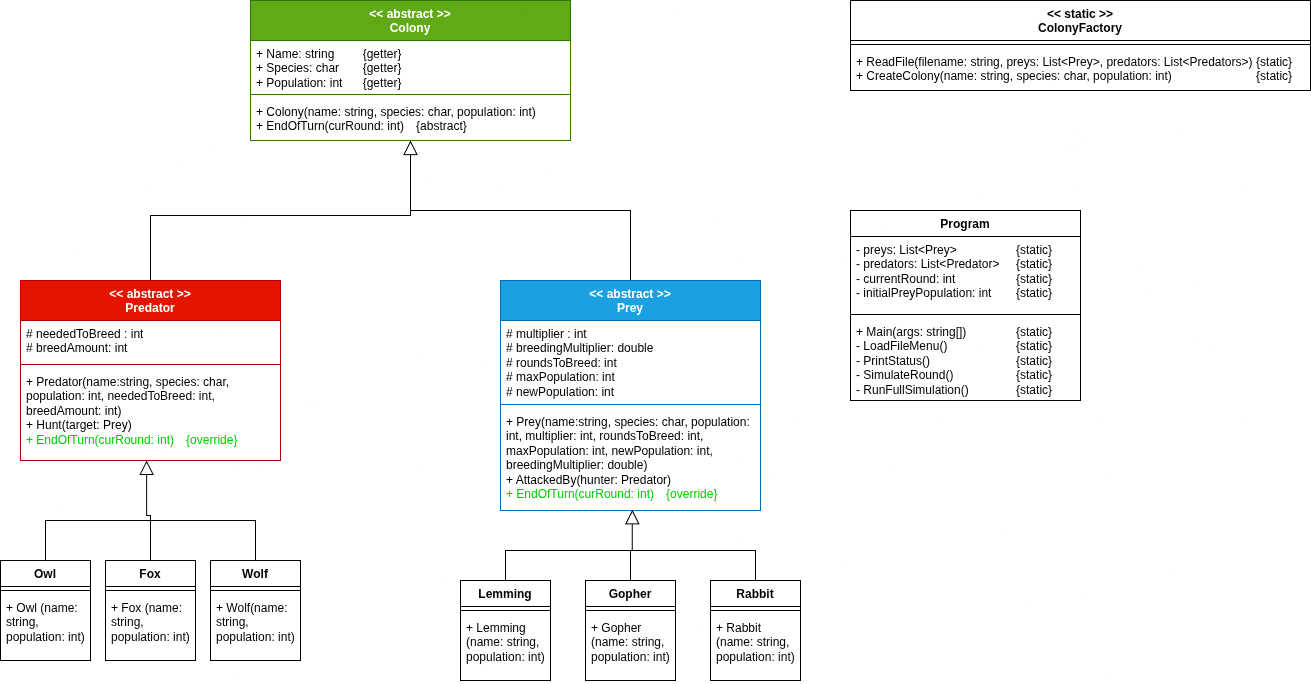

The diagram above was exported from draw.io. Its source (the exported page's mxGraphModel, read from the mxfile embedded in the PNG):
<mxGraphModel dx="1664" dy="926" grid="1" gridSize="10" guides="1" tooltips="1" connect="1" arrows="1" fold="1" page="1" pageScale="1" pageWidth="850" pageHeight="1100" math="0" shadow="0">
  <root>
    <mxCell id="0" />
    <mxCell id="1" parent="0" />
    <mxCell id="d8t-mx6-ZvF4nH7GQZFN-1" parent="1" style="swimlane;fontStyle=1;align=center;verticalAlign=top;childLayout=stackLayout;horizontal=1;startSize=40;horizontalStack=0;resizeParent=1;resizeParentMax=0;resizeLast=0;collapsible=1;marginBottom=0;whiteSpace=wrap;html=1;fillColor=#60a917;fontColor=#ffffff;strokeColor=#2D7600;" value="&lt;div&gt;&amp;lt;&amp;lt; abstract &amp;gt;&amp;gt;&lt;/div&gt;Colony" vertex="1">
      <mxGeometry height="140" width="320" x="280" y="20" as="geometry" />
    </mxCell>
    <mxCell id="d8t-mx6-ZvF4nH7GQZFN-2" parent="d8t-mx6-ZvF4nH7GQZFN-1" style="text;strokeColor=none;fillColor=none;align=left;verticalAlign=top;spacingLeft=4;spacingRight=4;overflow=hidden;rotatable=0;points=[[0,0.5],[1,0.5]];portConstraint=eastwest;whiteSpace=wrap;html=1;" value="+ Name: string&amp;nbsp;&lt;span style=&quot;white-space: pre;&quot;&gt;&#09;&lt;/span&gt;{getter}&lt;div&gt;+ Species: char&lt;span style=&quot;white-space: pre;&quot;&gt;&#09;&lt;/span&gt;{getter}&lt;/div&gt;&lt;div&gt;+ Population: int&lt;span style=&quot;white-space: pre;&quot;&gt;&#09;&lt;/span&gt;{getter}&lt;/div&gt;" vertex="1">
      <mxGeometry height="50" width="320" y="40" as="geometry" />
    </mxCell>
    <mxCell id="d8t-mx6-ZvF4nH7GQZFN-3" parent="d8t-mx6-ZvF4nH7GQZFN-1" style="line;strokeWidth=1;fillColor=none;align=left;verticalAlign=middle;spacingTop=-1;spacingLeft=3;spacingRight=3;rotatable=0;labelPosition=right;points=[];portConstraint=eastwest;strokeColor=inherit;" value="" vertex="1">
      <mxGeometry height="8" width="320" y="90" as="geometry" />
    </mxCell>
    <mxCell id="d8t-mx6-ZvF4nH7GQZFN-4" parent="d8t-mx6-ZvF4nH7GQZFN-1" style="text;strokeColor=none;fillColor=none;align=left;verticalAlign=top;spacingLeft=4;spacingRight=4;overflow=hidden;rotatable=0;points=[[0,0.5],[1,0.5]];portConstraint=eastwest;whiteSpace=wrap;html=1;" value="+ Colony(name: string, species: char, population: int)&lt;div&gt;+ EndOfTurn(curRound: int)&lt;span style=&quot;white-space: pre;&quot;&gt;&#09;&lt;/span&gt;{abstract}&lt;/div&gt;&lt;div&gt;&lt;br&gt;&lt;/div&gt;" vertex="1">
      <mxGeometry height="42" width="320" y="98" as="geometry" />
    </mxCell>
    <mxCell id="d8t-mx6-ZvF4nH7GQZFN-10" edge="1" parent="1" source="d8t-mx6-ZvF4nH7GQZFN-5" style="edgeStyle=orthogonalEdgeStyle;rounded=0;orthogonalLoop=1;jettySize=auto;html=1;endArrow=block;endFill=0;endSize=12;" target="d8t-mx6-ZvF4nH7GQZFN-1">
      <mxGeometry relative="1" as="geometry" />
    </mxCell>
    <mxCell id="d8t-mx6-ZvF4nH7GQZFN-5" parent="1" style="swimlane;fontStyle=1;align=center;verticalAlign=top;childLayout=stackLayout;horizontal=1;startSize=40;horizontalStack=0;resizeParent=1;resizeParentMax=0;resizeLast=0;collapsible=1;marginBottom=0;whiteSpace=wrap;html=1;fillColor=#e51400;fontColor=#ffffff;strokeColor=#B20000;" value="&amp;lt;&amp;lt; abstract &amp;gt;&amp;gt;&lt;div&gt;Predator&lt;/div&gt;" vertex="1">
      <mxGeometry height="180" width="260" x="50" y="300" as="geometry" />
    </mxCell>
    <mxCell id="d8t-mx6-ZvF4nH7GQZFN-6" parent="d8t-mx6-ZvF4nH7GQZFN-5" style="text;strokeColor=none;fillColor=none;align=left;verticalAlign=top;spacingLeft=4;spacingRight=4;overflow=hidden;rotatable=0;points=[[0,0.5],[1,0.5]];portConstraint=eastwest;whiteSpace=wrap;html=1;" value="# neededToBreed : int&lt;div&gt;# breedAmount: int&lt;/div&gt;" vertex="1">
      <mxGeometry height="40" width="260" y="40" as="geometry" />
    </mxCell>
    <mxCell id="d8t-mx6-ZvF4nH7GQZFN-7" parent="d8t-mx6-ZvF4nH7GQZFN-5" style="line;strokeWidth=1;fillColor=none;align=left;verticalAlign=middle;spacingTop=-1;spacingLeft=3;spacingRight=3;rotatable=0;labelPosition=right;points=[];portConstraint=eastwest;strokeColor=inherit;" value="" vertex="1">
      <mxGeometry height="8" width="260" y="80" as="geometry" />
    </mxCell>
    <mxCell id="d8t-mx6-ZvF4nH7GQZFN-8" parent="d8t-mx6-ZvF4nH7GQZFN-5" style="text;strokeColor=none;fillColor=none;align=left;verticalAlign=top;spacingLeft=4;spacingRight=4;overflow=hidden;rotatable=0;points=[[0,0.5],[1,0.5]];portConstraint=eastwest;whiteSpace=wrap;html=1;" value="+ Predator(name:string, species: char, population: int, neededToBreed: int, breedAmount: int)&lt;div&gt;+ Hunt(target: Prey)&lt;/div&gt;&lt;div&gt;&lt;font style=&quot;color: light-dark(rgb(0, 204, 0), rgb(0, 204, 0));&quot;&gt;+ EndOfTurn(curRound: int)&lt;span style=&quot;white-space: pre;&quot;&gt;&#09;&lt;/span&gt;{override}&lt;/font&gt;&lt;/div&gt;" vertex="1">
      <mxGeometry height="92" width="260" y="88" as="geometry" />
    </mxCell>
    <mxCell id="d8t-mx6-ZvF4nH7GQZFN-33" edge="1" parent="1" source="d8t-mx6-ZvF4nH7GQZFN-11" style="edgeStyle=orthogonalEdgeStyle;rounded=0;orthogonalLoop=1;jettySize=auto;html=1;endArrow=none;endFill=0;">
      <mxGeometry relative="1" as="geometry">
        <Array as="points">
          <mxPoint x="660" y="230" />
        </Array>
        <mxPoint x="440" y="230" as="targetPoint" />
      </mxGeometry>
    </mxCell>
    <mxCell id="d8t-mx6-ZvF4nH7GQZFN-11" parent="1" style="swimlane;fontStyle=1;align=center;verticalAlign=top;childLayout=stackLayout;horizontal=1;startSize=40;horizontalStack=0;resizeParent=1;resizeParentMax=0;resizeLast=0;collapsible=1;marginBottom=0;whiteSpace=wrap;html=1;fillColor=#1ba1e2;fontColor=#ffffff;strokeColor=#006EAF;" value="&amp;lt;&amp;lt; abstract &amp;gt;&amp;gt;&lt;div&gt;Prey&lt;/div&gt;" vertex="1">
      <mxGeometry height="230" width="260" x="530" y="300" as="geometry" />
    </mxCell>
    <mxCell id="d8t-mx6-ZvF4nH7GQZFN-12" parent="d8t-mx6-ZvF4nH7GQZFN-11" style="text;strokeColor=none;fillColor=none;align=left;verticalAlign=top;spacingLeft=4;spacingRight=4;overflow=hidden;rotatable=0;points=[[0,0.5],[1,0.5]];portConstraint=eastwest;whiteSpace=wrap;html=1;" value="# multiplier : int&lt;div&gt;# breedingMultiplier: double&lt;/div&gt;&lt;div&gt;# roundsToBreed: int&lt;/div&gt;&lt;div&gt;# maxPopulation: int&lt;/div&gt;&lt;div&gt;# newPopulation: int&lt;/div&gt;" vertex="1">
      <mxGeometry height="80" width="260" y="40" as="geometry" />
    </mxCell>
    <mxCell id="d8t-mx6-ZvF4nH7GQZFN-13" parent="d8t-mx6-ZvF4nH7GQZFN-11" style="line;strokeWidth=1;fillColor=none;align=left;verticalAlign=middle;spacingTop=-1;spacingLeft=3;spacingRight=3;rotatable=0;labelPosition=right;points=[];portConstraint=eastwest;strokeColor=inherit;" value="" vertex="1">
      <mxGeometry height="8" width="260" y="120" as="geometry" />
    </mxCell>
    <mxCell id="d8t-mx6-ZvF4nH7GQZFN-14" parent="d8t-mx6-ZvF4nH7GQZFN-11" style="text;strokeColor=none;fillColor=none;align=left;verticalAlign=top;spacingLeft=4;spacingRight=4;overflow=hidden;rotatable=0;points=[[0,0.5],[1,0.5]];portConstraint=eastwest;whiteSpace=wrap;html=1;" value="+ Prey(name:string, species: char, population: int, multiplier: int, roundsToBreed: int, maxPopulation: int, newPopulation: int, breedingMultiplier: double)&lt;div&gt;+ AttackedBy(hunter: Predator)&lt;/div&gt;&lt;div&gt;&lt;font style=&quot;color: light-dark(rgb(0, 204, 0), rgb(0, 204, 0));&quot;&gt;+ EndOfTurn(curRound: int)&lt;span style=&quot;white-space: pre;&quot;&gt;&#09;&lt;/span&gt;{override}&lt;/font&gt;&lt;/div&gt;" vertex="1">
      <mxGeometry height="102" width="260" y="128" as="geometry" />
    </mxCell>
    <mxCell id="d8t-mx6-ZvF4nH7GQZFN-16" parent="1" style="swimlane;fontStyle=1;align=center;verticalAlign=top;childLayout=stackLayout;horizontal=1;startSize=26;horizontalStack=0;resizeParent=1;resizeParentMax=0;resizeLast=0;collapsible=1;marginBottom=0;whiteSpace=wrap;html=1;" value="Gopher" vertex="1">
      <mxGeometry height="100" width="90" x="615" y="600" as="geometry" />
    </mxCell>
    <mxCell id="d8t-mx6-ZvF4nH7GQZFN-18" parent="d8t-mx6-ZvF4nH7GQZFN-16" style="line;strokeWidth=1;fillColor=none;align=left;verticalAlign=middle;spacingTop=-1;spacingLeft=3;spacingRight=3;rotatable=0;labelPosition=right;points=[];portConstraint=eastwest;strokeColor=inherit;" value="" vertex="1">
      <mxGeometry height="8" width="90" y="26" as="geometry" />
    </mxCell>
    <mxCell id="d8t-mx6-ZvF4nH7GQZFN-19" parent="d8t-mx6-ZvF4nH7GQZFN-16" style="text;strokeColor=none;fillColor=none;align=left;verticalAlign=top;spacingLeft=4;spacingRight=4;overflow=hidden;rotatable=0;points=[[0,0.5],[1,0.5]];portConstraint=eastwest;whiteSpace=wrap;html=1;" value="+ Gopher (name: string, population: int)" vertex="1">
      <mxGeometry height="66" width="90" y="34" as="geometry" />
    </mxCell>
    <mxCell id="d8t-mx6-ZvF4nH7GQZFN-31" edge="1" parent="1" source="d8t-mx6-ZvF4nH7GQZFN-20" style="edgeStyle=orthogonalEdgeStyle;rounded=0;orthogonalLoop=1;jettySize=auto;html=1;endArrow=none;endFill=0;">
      <mxGeometry relative="1" as="geometry">
        <Array as="points">
          <mxPoint x="785" y="570" />
        </Array>
        <mxPoint x="640" y="570" as="targetPoint" />
      </mxGeometry>
    </mxCell>
    <mxCell id="d8t-mx6-ZvF4nH7GQZFN-20" parent="1" style="swimlane;fontStyle=1;align=center;verticalAlign=top;childLayout=stackLayout;horizontal=1;startSize=26;horizontalStack=0;resizeParent=1;resizeParentMax=0;resizeLast=0;collapsible=1;marginBottom=0;whiteSpace=wrap;html=1;" value="Rabbit" vertex="1">
      <mxGeometry height="100" width="90" x="740" y="600" as="geometry" />
    </mxCell>
    <mxCell id="d8t-mx6-ZvF4nH7GQZFN-21" parent="d8t-mx6-ZvF4nH7GQZFN-20" style="line;strokeWidth=1;fillColor=none;align=left;verticalAlign=middle;spacingTop=-1;spacingLeft=3;spacingRight=3;rotatable=0;labelPosition=right;points=[];portConstraint=eastwest;strokeColor=inherit;" value="" vertex="1">
      <mxGeometry height="8" width="90" y="26" as="geometry" />
    </mxCell>
    <mxCell id="d8t-mx6-ZvF4nH7GQZFN-22" parent="d8t-mx6-ZvF4nH7GQZFN-20" style="text;strokeColor=none;fillColor=none;align=left;verticalAlign=top;spacingLeft=4;spacingRight=4;overflow=hidden;rotatable=0;points=[[0,0.5],[1,0.5]];portConstraint=eastwest;whiteSpace=wrap;html=1;" value="+ Rabbit (name: string, population: int)" vertex="1">
      <mxGeometry height="66" width="90" y="34" as="geometry" />
    </mxCell>
    <mxCell id="d8t-mx6-ZvF4nH7GQZFN-32" edge="1" parent="1" source="d8t-mx6-ZvF4nH7GQZFN-23" style="edgeStyle=orthogonalEdgeStyle;rounded=0;orthogonalLoop=1;jettySize=auto;html=1;endArrow=none;endFill=0;">
      <mxGeometry relative="1" as="geometry">
        <Array as="points">
          <mxPoint x="535" y="570" />
          <mxPoint x="660" y="570" />
        </Array>
        <mxPoint x="660" y="570" as="targetPoint" />
      </mxGeometry>
    </mxCell>
    <mxCell id="d8t-mx6-ZvF4nH7GQZFN-23" parent="1" style="swimlane;fontStyle=1;align=center;verticalAlign=top;childLayout=stackLayout;horizontal=1;startSize=26;horizontalStack=0;resizeParent=1;resizeParentMax=0;resizeLast=0;collapsible=1;marginBottom=0;whiteSpace=wrap;html=1;" value="Lemming" vertex="1">
      <mxGeometry height="100" width="90" x="490" y="600" as="geometry" />
    </mxCell>
    <mxCell id="d8t-mx6-ZvF4nH7GQZFN-24" parent="d8t-mx6-ZvF4nH7GQZFN-23" style="line;strokeWidth=1;fillColor=none;align=left;verticalAlign=middle;spacingTop=-1;spacingLeft=3;spacingRight=3;rotatable=0;labelPosition=right;points=[];portConstraint=eastwest;strokeColor=inherit;" value="" vertex="1">
      <mxGeometry height="8" width="90" y="26" as="geometry" />
    </mxCell>
    <mxCell id="d8t-mx6-ZvF4nH7GQZFN-25" parent="d8t-mx6-ZvF4nH7GQZFN-23" style="text;strokeColor=none;fillColor=none;align=left;verticalAlign=top;spacingLeft=4;spacingRight=4;overflow=hidden;rotatable=0;points=[[0,0.5],[1,0.5]];portConstraint=eastwest;whiteSpace=wrap;html=1;" value="+ Lemming (name: string, population: int)" vertex="1">
      <mxGeometry height="66" width="90" y="34" as="geometry" />
    </mxCell>
    <mxCell id="d8t-mx6-ZvF4nH7GQZFN-27" edge="1" parent="1" source="d8t-mx6-ZvF4nH7GQZFN-16" style="edgeStyle=orthogonalEdgeStyle;rounded=0;orthogonalLoop=1;jettySize=auto;html=1;entryX=0.507;entryY=0.993;entryDx=0;entryDy=0;entryPerimeter=0;endArrow=block;endFill=0;endSize=12;startSize=6;" target="d8t-mx6-ZvF4nH7GQZFN-14">
      <mxGeometry relative="1" as="geometry" />
    </mxCell>
    <mxCell id="d8t-mx6-ZvF4nH7GQZFN-34" parent="1" style="swimlane;fontStyle=1;align=center;verticalAlign=top;childLayout=stackLayout;horizontal=1;startSize=26;horizontalStack=0;resizeParent=1;resizeParentMax=0;resizeLast=0;collapsible=1;marginBottom=0;whiteSpace=wrap;html=1;" value="Fox" vertex="1">
      <mxGeometry height="100" width="90" x="135" y="580" as="geometry" />
    </mxCell>
    <mxCell id="d8t-mx6-ZvF4nH7GQZFN-35" parent="d8t-mx6-ZvF4nH7GQZFN-34" style="line;strokeWidth=1;fillColor=none;align=left;verticalAlign=middle;spacingTop=-1;spacingLeft=3;spacingRight=3;rotatable=0;labelPosition=right;points=[];portConstraint=eastwest;strokeColor=inherit;" value="" vertex="1">
      <mxGeometry height="8" width="90" y="26" as="geometry" />
    </mxCell>
    <mxCell id="d8t-mx6-ZvF4nH7GQZFN-36" parent="d8t-mx6-ZvF4nH7GQZFN-34" style="text;strokeColor=none;fillColor=none;align=left;verticalAlign=top;spacingLeft=4;spacingRight=4;overflow=hidden;rotatable=0;points=[[0,0.5],[1,0.5]];portConstraint=eastwest;whiteSpace=wrap;html=1;" value="+ Fox (name: string, population: int)" vertex="1">
      <mxGeometry height="66" width="90" y="34" as="geometry" />
    </mxCell>
    <mxCell id="d8t-mx6-ZvF4nH7GQZFN-44" edge="1" parent="1" source="d8t-mx6-ZvF4nH7GQZFN-37" style="edgeStyle=orthogonalEdgeStyle;rounded=0;orthogonalLoop=1;jettySize=auto;html=1;endArrow=none;endFill=0;">
      <mxGeometry relative="1" as="geometry">
        <Array as="points">
          <mxPoint x="285" y="540" />
        </Array>
        <mxPoint x="180" y="540" as="targetPoint" />
      </mxGeometry>
    </mxCell>
    <mxCell id="d8t-mx6-ZvF4nH7GQZFN-37" parent="1" style="swimlane;fontStyle=1;align=center;verticalAlign=top;childLayout=stackLayout;horizontal=1;startSize=26;horizontalStack=0;resizeParent=1;resizeParentMax=0;resizeLast=0;collapsible=1;marginBottom=0;whiteSpace=wrap;html=1;" value="Wolf" vertex="1">
      <mxGeometry height="100" width="90" x="240" y="580" as="geometry" />
    </mxCell>
    <mxCell id="d8t-mx6-ZvF4nH7GQZFN-38" parent="d8t-mx6-ZvF4nH7GQZFN-37" style="line;strokeWidth=1;fillColor=none;align=left;verticalAlign=middle;spacingTop=-1;spacingLeft=3;spacingRight=3;rotatable=0;labelPosition=right;points=[];portConstraint=eastwest;strokeColor=inherit;" value="" vertex="1">
      <mxGeometry height="8" width="90" y="26" as="geometry" />
    </mxCell>
    <mxCell id="d8t-mx6-ZvF4nH7GQZFN-39" parent="d8t-mx6-ZvF4nH7GQZFN-37" style="text;strokeColor=none;fillColor=none;align=left;verticalAlign=top;spacingLeft=4;spacingRight=4;overflow=hidden;rotatable=0;points=[[0,0.5],[1,0.5]];portConstraint=eastwest;whiteSpace=wrap;html=1;" value="+ Wolf(name: string, population: int)" vertex="1">
      <mxGeometry height="66" width="90" y="34" as="geometry" />
    </mxCell>
    <mxCell id="d8t-mx6-ZvF4nH7GQZFN-45" edge="1" parent="1" source="d8t-mx6-ZvF4nH7GQZFN-40" style="edgeStyle=orthogonalEdgeStyle;rounded=0;orthogonalLoop=1;jettySize=auto;html=1;endArrow=none;endFill=0;">
      <mxGeometry relative="1" as="geometry">
        <Array as="points">
          <mxPoint x="75" y="540" />
        </Array>
        <mxPoint x="180" y="540" as="targetPoint" />
      </mxGeometry>
    </mxCell>
    <mxCell id="d8t-mx6-ZvF4nH7GQZFN-40" parent="1" style="swimlane;fontStyle=1;align=center;verticalAlign=top;childLayout=stackLayout;horizontal=1;startSize=26;horizontalStack=0;resizeParent=1;resizeParentMax=0;resizeLast=0;collapsible=1;marginBottom=0;whiteSpace=wrap;html=1;" value="Owl" vertex="1">
      <mxGeometry height="100" width="90" x="30" y="580" as="geometry" />
    </mxCell>
    <mxCell id="d8t-mx6-ZvF4nH7GQZFN-41" parent="d8t-mx6-ZvF4nH7GQZFN-40" style="line;strokeWidth=1;fillColor=none;align=left;verticalAlign=middle;spacingTop=-1;spacingLeft=3;spacingRight=3;rotatable=0;labelPosition=right;points=[];portConstraint=eastwest;strokeColor=inherit;" value="" vertex="1">
      <mxGeometry height="8" width="90" y="26" as="geometry" />
    </mxCell>
    <mxCell id="d8t-mx6-ZvF4nH7GQZFN-42" parent="d8t-mx6-ZvF4nH7GQZFN-40" style="text;strokeColor=none;fillColor=none;align=left;verticalAlign=top;spacingLeft=4;spacingRight=4;overflow=hidden;rotatable=0;points=[[0,0.5],[1,0.5]];portConstraint=eastwest;whiteSpace=wrap;html=1;" value="+ Owl (name: string, population: int)" vertex="1">
      <mxGeometry height="66" width="90" y="34" as="geometry" />
    </mxCell>
    <mxCell id="d8t-mx6-ZvF4nH7GQZFN-43" edge="1" parent="1" source="d8t-mx6-ZvF4nH7GQZFN-34" style="edgeStyle=orthogonalEdgeStyle;rounded=0;orthogonalLoop=1;jettySize=auto;html=1;entryX=0.485;entryY=0.999;entryDx=0;entryDy=0;entryPerimeter=0;endArrow=block;endFill=0;endSize=12;" target="d8t-mx6-ZvF4nH7GQZFN-8">
      <mxGeometry relative="1" as="geometry" />
    </mxCell>
    <mxCell id="d8t-mx6-ZvF4nH7GQZFN-46" parent="1" style="swimlane;fontStyle=1;align=center;verticalAlign=top;childLayout=stackLayout;horizontal=1;startSize=40;horizontalStack=0;resizeParent=1;resizeParentMax=0;resizeLast=0;collapsible=1;marginBottom=0;whiteSpace=wrap;html=1;" value="&lt;div&gt;&amp;lt;&amp;lt; static &amp;gt;&amp;gt;&lt;/div&gt;ColonyFactory" vertex="1">
      <mxGeometry height="90" width="460" x="880" y="20" as="geometry" />
    </mxCell>
    <mxCell id="d8t-mx6-ZvF4nH7GQZFN-48" parent="d8t-mx6-ZvF4nH7GQZFN-46" style="line;strokeWidth=1;fillColor=none;align=left;verticalAlign=middle;spacingTop=-1;spacingLeft=3;spacingRight=3;rotatable=0;labelPosition=right;points=[];portConstraint=eastwest;strokeColor=inherit;" value="" vertex="1">
      <mxGeometry height="8" width="460" y="40" as="geometry" />
    </mxCell>
    <mxCell id="d8t-mx6-ZvF4nH7GQZFN-49" parent="d8t-mx6-ZvF4nH7GQZFN-46" style="text;strokeColor=none;fillColor=none;align=left;verticalAlign=top;spacingLeft=4;spacingRight=4;overflow=hidden;rotatable=0;points=[[0,0.5],[1,0.5]];portConstraint=eastwest;whiteSpace=wrap;html=1;" value="+ ReadFile(filename: string, preys: List&amp;lt;Prey&amp;gt;, predators: List&amp;lt;Predators&amp;gt;)&lt;span style=&quot;white-space: pre;&quot;&gt;&#09;&lt;/span&gt;{static}&lt;div&gt;+ CreateColony(name: string, species: char, population: int)&lt;span style=&quot;white-space: pre;&quot;&gt;&#09;&lt;/span&gt;&lt;span style=&quot;white-space: pre;&quot;&gt;&#09;&lt;/span&gt;&lt;span style=&quot;white-space: pre;&quot;&gt;&#09;&lt;/span&gt;&lt;span style=&quot;white-space: pre;&quot;&gt;&#09;&lt;/span&gt;{static}&lt;/div&gt;" vertex="1">
      <mxGeometry height="42" width="460" y="48" as="geometry" />
    </mxCell>
    <mxCell id="d8t-mx6-ZvF4nH7GQZFN-50" parent="1" style="swimlane;fontStyle=1;align=center;verticalAlign=top;childLayout=stackLayout;horizontal=1;startSize=26;horizontalStack=0;resizeParent=1;resizeParentMax=0;resizeLast=0;collapsible=1;marginBottom=0;whiteSpace=wrap;html=1;" value="Program" vertex="1">
      <mxGeometry height="190" width="230" x="880" y="230" as="geometry" />
    </mxCell>
    <mxCell id="d8t-mx6-ZvF4nH7GQZFN-51" parent="d8t-mx6-ZvF4nH7GQZFN-50" style="text;strokeColor=none;fillColor=none;align=left;verticalAlign=top;spacingLeft=4;spacingRight=4;overflow=hidden;rotatable=0;points=[[0,0.5],[1,0.5]];portConstraint=eastwest;whiteSpace=wrap;html=1;" value="- preys: List&amp;lt;Prey&amp;gt;&lt;span style=&quot;white-space: pre;&quot;&gt;&#09;&lt;/span&gt;&lt;span style=&quot;white-space: pre;&quot;&gt;&#09;&lt;span style=&quot;white-space: pre;&quot;&gt;&#09;&lt;/span&gt;&lt;/span&gt;{static}&lt;div&gt;- predators: List&amp;lt;Predator&amp;gt;&lt;span style=&quot;white-space: pre;&quot;&gt;&#09;&lt;/span&gt;{static}&lt;/div&gt;&lt;div&gt;- currentRound: int&lt;span style=&quot;white-space: pre;&quot;&gt;&#09;&lt;/span&gt;&lt;span style=&quot;white-space: pre;&quot;&gt;&#09;&lt;/span&gt;&lt;span style=&quot;white-space: pre;&quot;&gt;&#09;&lt;/span&gt;{static}&lt;/div&gt;&lt;div&gt;- initialPreyPopulation: int&lt;span style=&quot;white-space: pre;&quot;&gt;&#09;&lt;/span&gt;{static}&lt;/div&gt;&lt;div&gt;&lt;br&gt;&lt;/div&gt;" vertex="1">
      <mxGeometry height="74" width="230" y="26" as="geometry" />
    </mxCell>
    <mxCell id="d8t-mx6-ZvF4nH7GQZFN-52" parent="d8t-mx6-ZvF4nH7GQZFN-50" style="line;strokeWidth=1;fillColor=none;align=left;verticalAlign=middle;spacingTop=-1;spacingLeft=3;spacingRight=3;rotatable=0;labelPosition=right;points=[];portConstraint=eastwest;strokeColor=inherit;" value="" vertex="1">
      <mxGeometry height="8" width="230" y="100" as="geometry" />
    </mxCell>
    <mxCell id="d8t-mx6-ZvF4nH7GQZFN-53" parent="d8t-mx6-ZvF4nH7GQZFN-50" style="text;strokeColor=none;fillColor=none;align=left;verticalAlign=top;spacingLeft=4;spacingRight=4;overflow=hidden;rotatable=0;points=[[0,0.5],[1,0.5]];portConstraint=eastwest;whiteSpace=wrap;html=1;" value="+ Main(args: string[])&lt;span style=&quot;white-space: pre;&quot;&gt;&#09;&lt;/span&gt;&lt;span style=&quot;white-space: pre;&quot;&gt;&#09;&lt;/span&gt;{static}&lt;div&gt;- LoadFileMenu()&lt;span style=&quot;white-space: pre;&quot;&gt;&#09;&lt;/span&gt;&lt;span style=&quot;white-space: pre;&quot;&gt;&#09;&lt;/span&gt;&lt;span style=&quot;white-space: pre;&quot;&gt;&#09;&lt;/span&gt;{static}&lt;/div&gt;&lt;div&gt;- PrintStatus()&lt;span style=&quot;white-space: pre;&quot;&gt;&#09;&lt;/span&gt;&lt;span style=&quot;white-space: pre;&quot;&gt;&#09;&lt;/span&gt;&lt;span style=&quot;white-space: pre;&quot;&gt;&#09;&lt;/span&gt;&lt;span style=&quot;white-space: pre;&quot;&gt;&#09;&lt;/span&gt;{static}&lt;/div&gt;&lt;div&gt;- SimulateRound()&lt;span style=&quot;white-space: pre;&quot;&gt;&#09;&lt;/span&gt;&lt;span style=&quot;white-space: pre;&quot;&gt;&#09;&lt;/span&gt;&lt;span style=&quot;white-space: pre;&quot;&gt;&#09;&lt;/span&gt;{static}&lt;/div&gt;&lt;div&gt;- RunFullSimulation()&lt;span style=&quot;white-space: pre;&quot;&gt;&#09;&lt;/span&gt;&lt;span style=&quot;white-space: pre;&quot;&gt;&#09;&lt;/span&gt;{static}&lt;/div&gt;" vertex="1">
      <mxGeometry height="82" width="230" y="108" as="geometry" />
    </mxCell>
  </root>
</mxGraphModel>